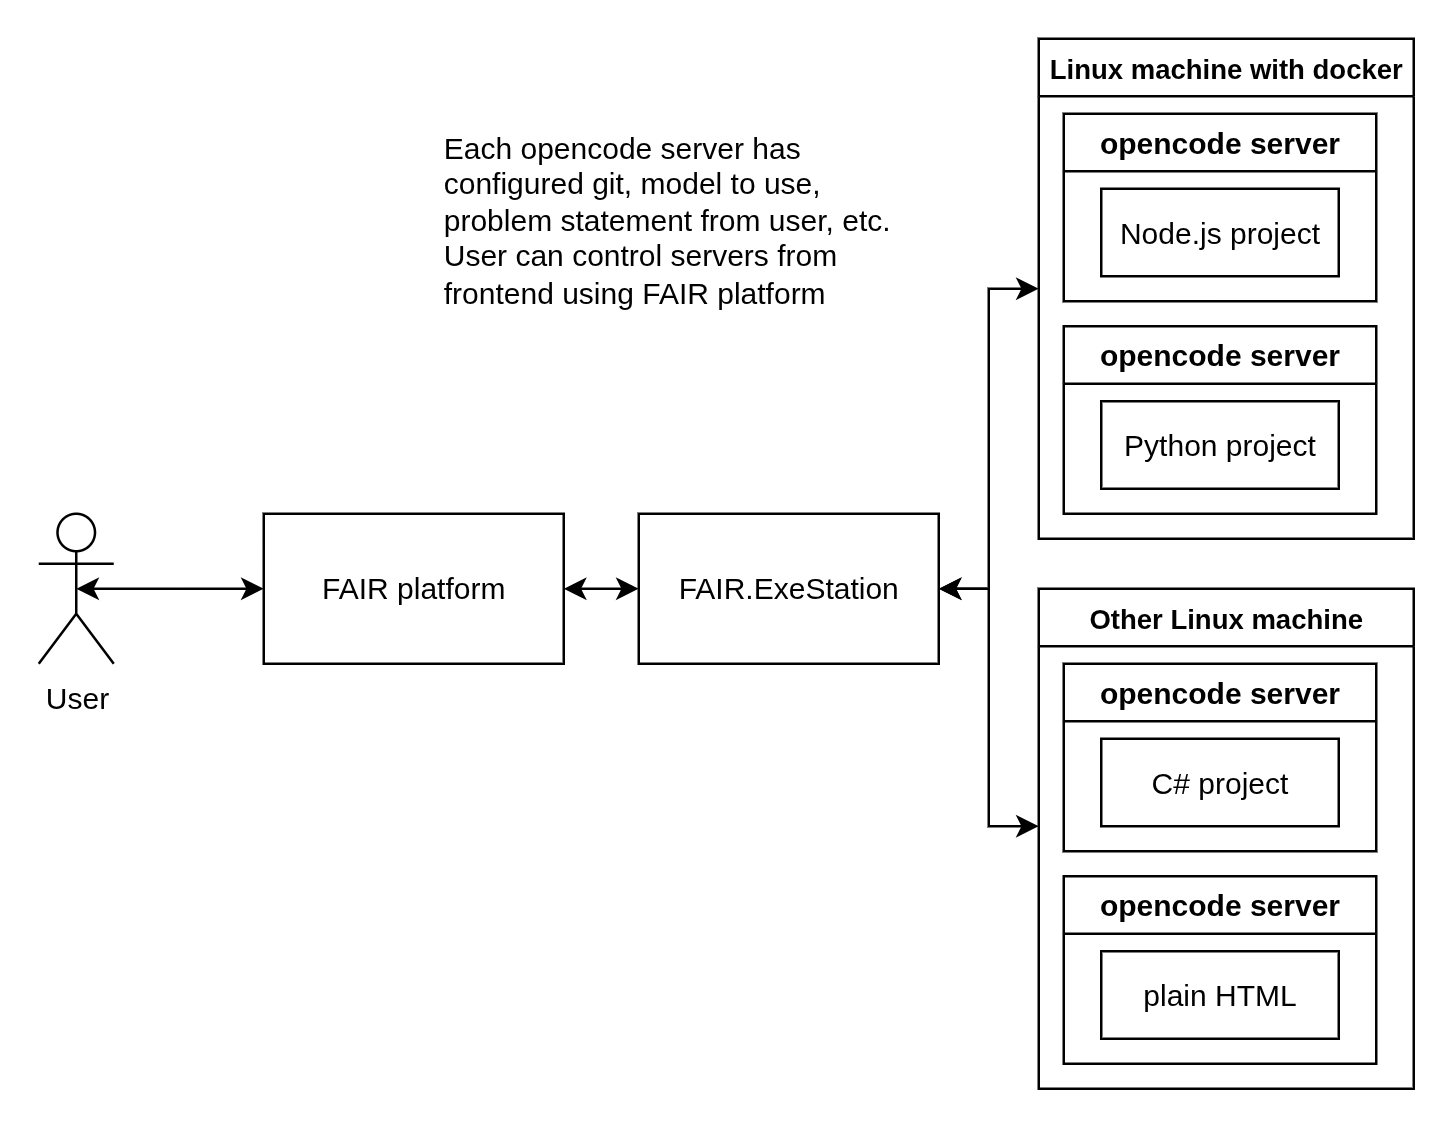

The diagram above was exported from draw.io. Its source (the exported page's mxGraphModel, read from the mxfile embedded in the PNG):
<mxGraphModel dx="981" dy="659" grid="1" gridSize="10" guides="1" tooltips="1" connect="1" arrows="1" fold="1" page="1" pageScale="1" pageWidth="850" pageHeight="1100" math="0" shadow="0">
  <root>
    <mxCell id="0" />
    <mxCell id="1" parent="0" />
    <mxCell id="xFKmE2Wjjmiao30Ph9NS-10" style="edgeStyle=orthogonalEdgeStyle;rounded=0;orthogonalLoop=1;jettySize=auto;html=1;exitX=0.5;exitY=0.5;exitDx=0;exitDy=0;exitPerimeter=0;entryX=0;entryY=0.5;entryDx=0;entryDy=0;startArrow=classic;startFill=1;" edge="1" parent="1" source="xFKmE2Wjjmiao30Ph9NS-1" target="xFKmE2Wjjmiao30Ph9NS-2">
      <mxGeometry relative="1" as="geometry" />
    </mxCell>
    <mxCell id="xFKmE2Wjjmiao30Ph9NS-1" value="User" style="shape=umlActor;verticalLabelPosition=bottom;verticalAlign=top;html=1;outlineConnect=0;" vertex="1" parent="1">
      <mxGeometry x="110" y="360" width="30" height="60" as="geometry" />
    </mxCell>
    <mxCell id="xFKmE2Wjjmiao30Ph9NS-9" style="edgeStyle=orthogonalEdgeStyle;rounded=0;orthogonalLoop=1;jettySize=auto;html=1;exitX=1;exitY=0.5;exitDx=0;exitDy=0;entryX=0;entryY=0.5;entryDx=0;entryDy=0;startArrow=classic;startFill=1;" edge="1" parent="1" source="xFKmE2Wjjmiao30Ph9NS-2" target="xFKmE2Wjjmiao30Ph9NS-3">
      <mxGeometry relative="1" as="geometry" />
    </mxCell>
    <mxCell id="xFKmE2Wjjmiao30Ph9NS-2" value="FAIR platform" style="rounded=0;whiteSpace=wrap;html=1;" vertex="1" parent="1">
      <mxGeometry x="200" y="360" width="120" height="60" as="geometry" />
    </mxCell>
    <mxCell id="xFKmE2Wjjmiao30Ph9NS-7" style="edgeStyle=orthogonalEdgeStyle;rounded=0;orthogonalLoop=1;jettySize=auto;html=1;exitX=1;exitY=0.5;exitDx=0;exitDy=0;entryX=0;entryY=0.5;entryDx=0;entryDy=0;startArrow=classic;startFill=1;" edge="1" parent="1" source="xFKmE2Wjjmiao30Ph9NS-3" target="xFKmE2Wjjmiao30Ph9NS-5">
      <mxGeometry relative="1" as="geometry" />
    </mxCell>
    <mxCell id="xFKmE2Wjjmiao30Ph9NS-8" style="edgeStyle=orthogonalEdgeStyle;rounded=0;orthogonalLoop=1;jettySize=auto;html=1;exitX=1;exitY=0.5;exitDx=0;exitDy=0;entryX=0;entryY=0.5;entryDx=0;entryDy=0;startArrow=classic;startFill=1;" edge="1" parent="1" source="xFKmE2Wjjmiao30Ph9NS-3">
      <mxGeometry relative="1" as="geometry">
        <mxPoint x="510" y="485" as="targetPoint" />
        <Array as="points">
          <mxPoint x="490" y="390" />
          <mxPoint x="490" y="485" />
        </Array>
      </mxGeometry>
    </mxCell>
    <mxCell id="xFKmE2Wjjmiao30Ph9NS-3" value="FAIR.ExeStation" style="rounded=0;whiteSpace=wrap;html=1;" vertex="1" parent="1">
      <mxGeometry x="350" y="360" width="120" height="60" as="geometry" />
    </mxCell>
    <mxCell id="xFKmE2Wjjmiao30Ph9NS-5" value="&lt;font style=&quot;font-size: 11px;&quot;&gt;Linux machine with docker&lt;/font&gt;" style="swimlane;whiteSpace=wrap;html=1;" vertex="1" parent="1">
      <mxGeometry x="510" y="170" width="150" height="200" as="geometry" />
    </mxCell>
    <mxCell id="xFKmE2Wjjmiao30Ph9NS-11" value="opencode server" style="swimlane;whiteSpace=wrap;html=1;" vertex="1" parent="xFKmE2Wjjmiao30Ph9NS-5">
      <mxGeometry x="10" y="30" width="125" height="75" as="geometry" />
    </mxCell>
    <mxCell id="xFKmE2Wjjmiao30Ph9NS-12" value="Node.js project" style="rounded=0;whiteSpace=wrap;html=1;" vertex="1" parent="xFKmE2Wjjmiao30Ph9NS-11">
      <mxGeometry x="15" y="30" width="95" height="35" as="geometry" />
    </mxCell>
    <mxCell id="xFKmE2Wjjmiao30Ph9NS-13" value="opencode server" style="swimlane;whiteSpace=wrap;html=1;" vertex="1" parent="xFKmE2Wjjmiao30Ph9NS-5">
      <mxGeometry x="10" y="115" width="125" height="75" as="geometry" />
    </mxCell>
    <mxCell id="xFKmE2Wjjmiao30Ph9NS-14" value="Python project" style="rounded=0;whiteSpace=wrap;html=1;" vertex="1" parent="xFKmE2Wjjmiao30Ph9NS-13">
      <mxGeometry x="15" y="30" width="95" height="35" as="geometry" />
    </mxCell>
    <mxCell id="xFKmE2Wjjmiao30Ph9NS-19" value="&lt;font style=&quot;font-size: 11px;&quot;&gt;Other Linux machine&lt;/font&gt;" style="swimlane;whiteSpace=wrap;html=1;" vertex="1" parent="1">
      <mxGeometry x="510" y="390" width="150" height="200" as="geometry" />
    </mxCell>
    <mxCell id="xFKmE2Wjjmiao30Ph9NS-20" value="opencode server" style="swimlane;whiteSpace=wrap;html=1;" vertex="1" parent="xFKmE2Wjjmiao30Ph9NS-19">
      <mxGeometry x="10" y="30" width="125" height="75" as="geometry" />
    </mxCell>
    <mxCell id="xFKmE2Wjjmiao30Ph9NS-21" value="C# project" style="rounded=0;whiteSpace=wrap;html=1;" vertex="1" parent="xFKmE2Wjjmiao30Ph9NS-20">
      <mxGeometry x="15" y="30" width="95" height="35" as="geometry" />
    </mxCell>
    <mxCell id="xFKmE2Wjjmiao30Ph9NS-22" value="opencode server" style="swimlane;whiteSpace=wrap;html=1;" vertex="1" parent="xFKmE2Wjjmiao30Ph9NS-19">
      <mxGeometry x="10" y="115" width="125" height="75" as="geometry" />
    </mxCell>
    <mxCell id="xFKmE2Wjjmiao30Ph9NS-23" value="plain HTML" style="rounded=0;whiteSpace=wrap;html=1;" vertex="1" parent="xFKmE2Wjjmiao30Ph9NS-22">
      <mxGeometry x="15" y="30" width="95" height="35" as="geometry" />
    </mxCell>
    <mxCell id="xFKmE2Wjjmiao30Ph9NS-25" value="Each opencode server has configured git, model to use, problem statement from user, etc.&lt;div&gt;User can control servers from frontend using FAIR platform&amp;nbsp;&lt;/div&gt;" style="text;html=1;whiteSpace=wrap;overflow=hidden;rounded=0;" vertex="1" parent="1">
      <mxGeometry x="270" y="200" width="190" height="120" as="geometry" />
    </mxCell>
  </root>
</mxGraphModel>